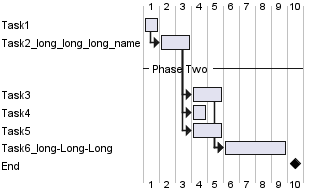

The diagram above was rendered by PlantUML. Its source (embedded in the PNG):
@startgantt

Label on first column

[Task1] lasts 1 Day
then [Task2_long_long_long_name] as [T2] lasts 2 days
-- Phase Two --
then [Task3] as [T3] lasts 2 days
[Task4] as [T4] lasts 1 day
[Task5] as [T5] lasts 2 days
[T2] -> [T4]
[T2] -> [T5]
[Task6_long-Long-Long] as [T6] lasts 4 days
[T3] -> [T6]
[T5] -> [T6]
[End] happens at 1 day after [T6]'s end
@endgantt